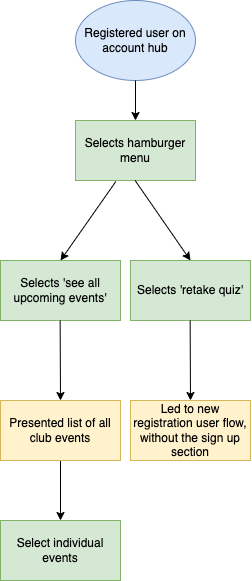

The diagram above was exported from draw.io. Its source (the exported page's mxGraphModel, read from the mxfile embedded in the PNG):
<mxGraphModel dx="440" dy="1193" grid="1" gridSize="10" guides="1" tooltips="1" connect="1" arrows="1" fold="1" page="1" pageScale="1" pageWidth="850" pageHeight="1100" math="0" shadow="0">
  <root>
    <mxCell id="0" />
    <mxCell id="1" parent="0" />
    <mxCell id="9ohwYAlY848GnKjHQwGZ-3" value="Registered user on account hub" style="ellipse;whiteSpace=wrap;html=1;fillColor=#dae8fc;strokeColor=#6c8ebf;" vertex="1" parent="1">
      <mxGeometry x="250" y="120" width="120" height="80" as="geometry" />
    </mxCell>
    <mxCell id="9ohwYAlY848GnKjHQwGZ-7" value="Selects hamburger menu" style="rounded=0;whiteSpace=wrap;html=1;fillColor=#d5e8d4;strokeColor=#82b366;" vertex="1" parent="1">
      <mxGeometry x="250" y="240" width="120" height="60" as="geometry" />
    </mxCell>
    <mxCell id="9ohwYAlY848GnKjHQwGZ-10" value="Selects 'see all upcoming events'" style="rounded=0;whiteSpace=wrap;html=1;fillColor=#d5e8d4;strokeColor=#82b366;" vertex="1" parent="1">
      <mxGeometry x="175" y="380" width="120" height="60" as="geometry" />
    </mxCell>
    <mxCell id="9ohwYAlY848GnKjHQwGZ-11" value="Selects 'retake quiz'" style="rounded=0;whiteSpace=wrap;html=1;fillColor=#d5e8d4;strokeColor=#82b366;" vertex="1" parent="1">
      <mxGeometry x="305" y="380" width="120" height="60" as="geometry" />
    </mxCell>
    <mxCell id="9ohwYAlY848GnKjHQwGZ-13" value="" style="endArrow=classic;html=1;rounded=0;exitX=0.5;exitY=1;exitDx=0;exitDy=0;entryX=0.5;entryY=0;entryDx=0;entryDy=0;" edge="1" parent="1" source="9ohwYAlY848GnKjHQwGZ-3" target="9ohwYAlY848GnKjHQwGZ-7">
      <mxGeometry width="50" height="50" relative="1" as="geometry">
        <mxPoint x="360" y="220" as="sourcePoint" />
        <mxPoint x="410" y="170" as="targetPoint" />
      </mxGeometry>
    </mxCell>
    <mxCell id="9ohwYAlY848GnKjHQwGZ-15" value="" style="endArrow=classic;html=1;rounded=0;exitX=0.336;exitY=1.017;exitDx=0;exitDy=0;entryX=0.5;entryY=0;entryDx=0;entryDy=0;exitPerimeter=0;" edge="1" parent="1" source="9ohwYAlY848GnKjHQwGZ-7" target="9ohwYAlY848GnKjHQwGZ-10">
      <mxGeometry width="50" height="50" relative="1" as="geometry">
        <mxPoint x="290" y="300" as="sourcePoint" />
        <mxPoint x="290" y="340" as="targetPoint" />
      </mxGeometry>
    </mxCell>
    <mxCell id="9ohwYAlY848GnKjHQwGZ-16" value="" style="endArrow=classic;html=1;rounded=0;exitX=0.5;exitY=1;exitDx=0;exitDy=0;entryX=0.5;entryY=0;entryDx=0;entryDy=0;" edge="1" parent="1" target="9ohwYAlY848GnKjHQwGZ-11">
      <mxGeometry width="50" height="50" relative="1" as="geometry">
        <mxPoint x="309.63" y="300" as="sourcePoint" />
        <mxPoint x="309.63" y="340" as="targetPoint" />
      </mxGeometry>
    </mxCell>
    <mxCell id="9ohwYAlY848GnKjHQwGZ-17" value="Led to new registration user flow, without the sign up section" style="rounded=0;whiteSpace=wrap;html=1;fillColor=#fff2cc;strokeColor=#d6b656;" vertex="1" parent="1">
      <mxGeometry x="305" y="520" width="120" height="60" as="geometry" />
    </mxCell>
    <mxCell id="9ohwYAlY848GnKjHQwGZ-18" value="" style="endArrow=classic;html=1;rounded=0;exitX=0.5;exitY=1;exitDx=0;exitDy=0;entryX=0.5;entryY=0;entryDx=0;entryDy=0;" edge="1" parent="1">
      <mxGeometry width="50" height="50" relative="1" as="geometry">
        <mxPoint x="364.63" y="440" as="sourcePoint" />
        <mxPoint x="365" y="520" as="targetPoint" />
      </mxGeometry>
    </mxCell>
    <mxCell id="9ohwYAlY848GnKjHQwGZ-19" value="" style="endArrow=classic;html=1;rounded=0;exitX=0.5;exitY=1;exitDx=0;exitDy=0;entryX=0.5;entryY=0;entryDx=0;entryDy=0;" edge="1" parent="1">
      <mxGeometry width="50" height="50" relative="1" as="geometry">
        <mxPoint x="234.63" y="440" as="sourcePoint" />
        <mxPoint x="235" y="520" as="targetPoint" />
      </mxGeometry>
    </mxCell>
    <mxCell id="9ohwYAlY848GnKjHQwGZ-34" style="edgeStyle=orthogonalEdgeStyle;rounded=0;orthogonalLoop=1;jettySize=auto;html=1;entryX=0.5;entryY=0;entryDx=0;entryDy=0;" edge="1" parent="1" source="9ohwYAlY848GnKjHQwGZ-20" target="9ohwYAlY848GnKjHQwGZ-35">
      <mxGeometry relative="1" as="geometry">
        <mxPoint x="235" y="630.0000000000002" as="targetPoint" />
      </mxGeometry>
    </mxCell>
    <mxCell id="9ohwYAlY848GnKjHQwGZ-20" value="Presented list of all club events" style="rounded=0;whiteSpace=wrap;html=1;fillColor=#fff2cc;strokeColor=#d6b656;" vertex="1" parent="1">
      <mxGeometry x="175" y="520" width="120" height="60" as="geometry" />
    </mxCell>
    <mxCell id="9ohwYAlY848GnKjHQwGZ-35" value="Select individual events" style="rounded=0;whiteSpace=wrap;html=1;fillColor=#d5e8d4;strokeColor=#82b366;" vertex="1" parent="1">
      <mxGeometry x="175" y="640" width="120" height="60" as="geometry" />
    </mxCell>
  </root>
</mxGraphModel>